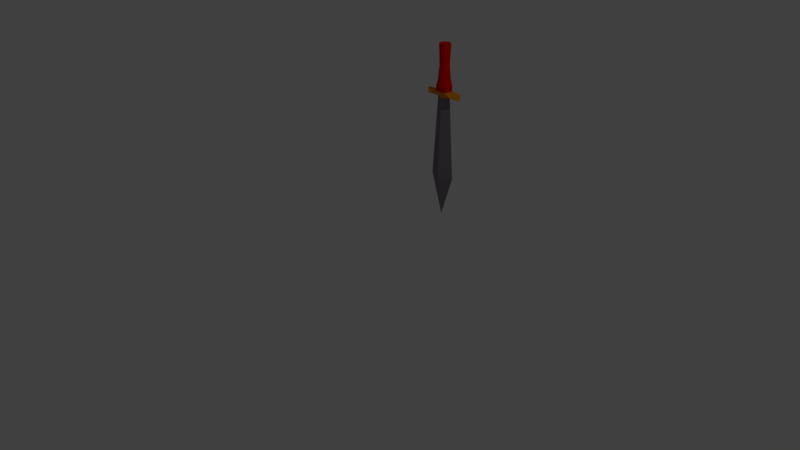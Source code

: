# Source: MIECZ.blend  (saved by Blender 2.78.0; exported with 4.5.12 LTS)
import bpy
from mathutils import Matrix  # noqa: F401  (used for matrix-valued properties, if any)

bpy.ops.wm.read_factory_settings(use_empty=True)
scene = bpy.context.scene
scene.name = 'Scene'

# ---- collections
col_collection_1 = bpy.data.collections.new('Collection 1'); scene.collection.children.link(col_collection_1)

# ---- materials (node trees are filled in below, after node groups)
mat_materia__001 = bpy.data.materials.new('Materiał.001')
mat_materia__001.alpha_threshold = 0.0
mat_materia__001.use_transparent_shadow = False
mat_materia__001.diffuse_color = (0.2281, 0.1983, 0.233, 1.0)
mat_materia__001.roughness = 0.5
mat_materia__002 = bpy.data.materials.new('Materiał.002')
mat_materia__002.alpha_threshold = 0.0
mat_materia__002.use_transparent_shadow = False
mat_materia__002.diffuse_color = (0.8, 0.003427, 0.0, 1.0)
mat_materia__002.roughness = 0.5
mat_materia__003 = bpy.data.materials.new('Materiał.003')
mat_materia__003.alpha_threshold = 0.0
mat_materia__003.use_transparent_shadow = False
mat_materia__003.diffuse_color = (0.8, 0.2804, 0.0, 1.0)
mat_materia__003.roughness = 0.5

# ---- material node trees

# ---- world
world_world = bpy.data.worlds.new('World'); scene.world = world_world
world_world.color = (0.05088, 0.05088, 0.05088)
world_world.use_sun_shadow = False
world_world.sun_shadow_jitter_overblur = 0.0
world_world.cycles.sampling_method = 'MANUAL'

# ---- cameras
cam_camera = bpy.data.cameras.new('Camera')
cam_camera.clip_end = 100.0
cam_camera.lens = 35.0
cam_camera.sensor_width = 32.0
cam_camera.sensor_height = 18.0
cam_camera.ortho_scale = 7.314
cam_camera.dof.focus_distance = 0.0
cam_camera.dof.aperture_fstop = 128.0

# ---- lights
light_lamp = bpy.data.lights.new('Lamp', 'POINT')
light_lamp.transmission_factor = 0.0
light_lamp.cutoff_distance = 30.0
light_lamp.energy = 100.0
light_lamp.shadow_buffer_clip_start = 1.001
light_lamp.shadow_soft_size = 0.1
light_lamp.shadow_maximum_resolution = 0.006
light_lamp.use_absolute_resolution = True

# ---- meshes
me_walec = bpy.data.meshes.new('Walec')
me_walec.from_pydata([(-2.144, -2.104, 1.365), (-2.144, -2.121, 1.565), (-2.084, -2.129, 1.365), (-2.096, -2.141, 1.565), (-2.059, -2.19, 1.365), (-2.075, -2.19, 1.565), (-2.084, -2.25, 1.365), (-2.096, -2.239, 1.565), (-2.144, -2.275, 1.365), (-2.144, -2.259, 1.565), (-2.205, -2.25, 1.365), (-2.193, -2.239, 1.565), (-2.23, -2.19, 1.365), (-2.214, -2.19, 1.565), (-2.205, -2.129, 1.365), (-2.193, -2.141, 1.565), (-2.144, -2.081, 1.281), (-2.068, -2.113, 1.281), (-2.036, -2.19, 1.281), (-2.068, -2.267, 1.281), (-2.144, -2.298, 1.281), (-2.221, -2.267, 1.281), (-2.253, -2.19, 1.281), (-2.221, -2.113, 1.281), (-2.144, -2.113, 1.206), (-2.068, -2.113, 1.206), (-2.036, -2.19, 1.206), (-2.068, -2.267, 1.206), (-2.144, -2.267, 1.206), (-2.221, -2.267, 1.206), (-2.253, -2.19, 1.206), (-2.221, -2.113, 1.206), (-2.431, -2.19, 1.206), (-2.347, -2.291, 1.172), (-1.942, -2.291, 1.172), (-2.347, -2.088, 1.172), (-1.858, -2.19, 1.206), (-1.942, -2.088, 1.172), (-2.431, -2.19, 1.122), (-1.858, -2.19, 1.122), (-2.144, -2.137, 1.122), (-2.036, -2.19, 1.122), (-2.144, -2.243, 1.122), (-2.253, -2.19, 1.122), (-2.144, -2.097, -0.01803), (-1.955, -2.19, -0.01803), (-2.144, -2.282, -0.01803), (-2.334, -2.19, -0.01803), (-2.144, -2.19, -0.5954), (-2.144, -2.108, 1.852), (-2.087, -2.132, 1.852), (-2.063, -2.19, 1.852), (-2.087, -2.247, 1.852), (-2.144, -2.271, 1.852), (-2.202, -2.247, 1.852), (-2.226, -2.19, 1.852), (-2.202, -2.132, 1.852)], [(26, 41), (30, 43)], [(0, 1, 3, 2), (2, 3, 5, 4), (4, 5, 7, 6), (6, 7, 9, 8), (8, 9, 11, 10), (10, 11, 13, 12), (9, 7, 52, 53), (12, 13, 15, 14), (14, 15, 1, 0), (14, 0, 16, 23), (23, 16, 24, 31), (0, 2, 17, 16), (4, 6, 19, 18), (10, 12, 22, 21), (6, 8, 20, 19), (12, 14, 23, 22), (2, 4, 18, 17), (8, 10, 21, 20), (21, 22, 30, 29), (19, 20, 28, 27), (17, 18, 26, 25), (22, 23, 31, 30), (20, 21, 29, 28), (18, 19, 27, 26), (16, 17, 25, 24), (30, 31, 35, 32), (25, 26, 36, 37), (29, 30, 32, 33), (26, 27, 34, 36), (36, 39, 37), (34, 39, 36), (32, 38, 33), (35, 38, 32), (28, 42, 41, 27), (39, 41, 37), (39, 34, 41), (38, 35, 43), (38, 43, 33), (48, 44, 45), (48, 47, 44), (48, 46, 47), (48, 45, 46), (45, 41, 42, 46), (46, 42, 43, 47), (44, 40, 41, 45), (44, 47, 43, 40), (50, 49, 56, 55, 54, 53, 52, 51), (15, 13, 55, 56), (5, 3, 50, 51), (11, 9, 53, 54), (1, 15, 56, 49), (3, 1, 49, 50), (7, 5, 51, 52), (13, 11, 54, 55), (25, 37, 41), (25, 41, 40, 24), (31, 24, 40, 43), (35, 31, 43), (29, 43, 42, 28), (29, 33, 43), (34, 27, 41)])
me_walec.polygons.foreach_set('material_index', [1, 1, 1, 1, 1, 1, 1, 1, 1, 1, 1, 1, 1, 1, 1, 1, 1, 1, 1, 1, 1, 1, 1, 1, 1, 2, 2, 2, 2, 2, 2, 2, 2, 2, 2, 2, 2, 2, 0, 0, 0, 0, 0, 0, 0, 0, 1, 1, 1, 1, 1, 1, 1, 1, 2, 2, 2, 2, 2, 2, 2])
me_walec.materials.append(mat_materia__001)
me_walec.materials.append(mat_materia__002)
me_walec.materials.append(mat_materia__003)
me_walec.use_remesh_preserve_volume = False
me_walec.use_remesh_preserve_attributes = False
me_walec.use_mirror_vertex_groups = False
me_walec.update()

# ---- objects
ob_walec = bpy.data.objects.new('Walec', me_walec)
ob_lamp = bpy.data.objects.new('Lamp', light_lamp)
ob_camera = bpy.data.objects.new('Camera', cam_camera)

# ---- transforms, parenting, visibility, modifiers, constraints
ob_walec.location = (1.87, 3.799, 0.5512)
ob_walec.lineart.crease_threshold = 0.0
ob_lamp.location = (4.076, 1.005, 5.904)
ob_lamp.rotation_euler = (0.6503, 0.05522, 1.866)
ob_lamp.lock_rotations_4d = False
ob_lamp.empty_display_type = 'ARROWS'
ob_lamp.color = (0.0, 0.0, 0.0, 0.0)
ob_lamp.lineart.crease_threshold = 0.0
ob_camera.location = (7.481, -6.508, 5.344)
ob_camera.rotation_euler = (1.109, 0.0, 0.8149)
ob_camera.lock_rotations_4d = False
ob_camera.empty_display_type = 'ARROWS'
ob_camera.color = (0.0, 0.0, 0.0, 0.0)
ob_camera.display_type = 'WIRE'
ob_camera.lineart.crease_threshold = 0.0

# ---- collection membership
col_collection_1.objects.link(ob_walec)
col_collection_1.objects.link(ob_lamp)
col_collection_1.objects.link(ob_camera)

# ---- scene / render settings (as saved in the file)
scene.camera = ob_camera
scene.frame_start = 1; scene.frame_end = 250; scene.frame_set(1)
scene.render.engine = 'BLENDER_EEVEE_NEXT'
scene.render.resolution_percentage = 50
scene.render.dither_intensity = 0.0
scene.cycles.use_denoising = False
scene.cycles.samples = 128
scene.cycles.sampling_pattern = 'TABULATED_SOBOL'
scene.cycles.light_sampling_threshold = 0.0
scene.cycles.use_adaptive_sampling = False
scene.cycles.use_light_tree = False
scene.cycles.blur_glossy = 0.0
scene.cycles.sample_clamp_indirect = 0.0
scene.view_settings.view_transform = 'Standard'
bpy.context.view_layer.update()
